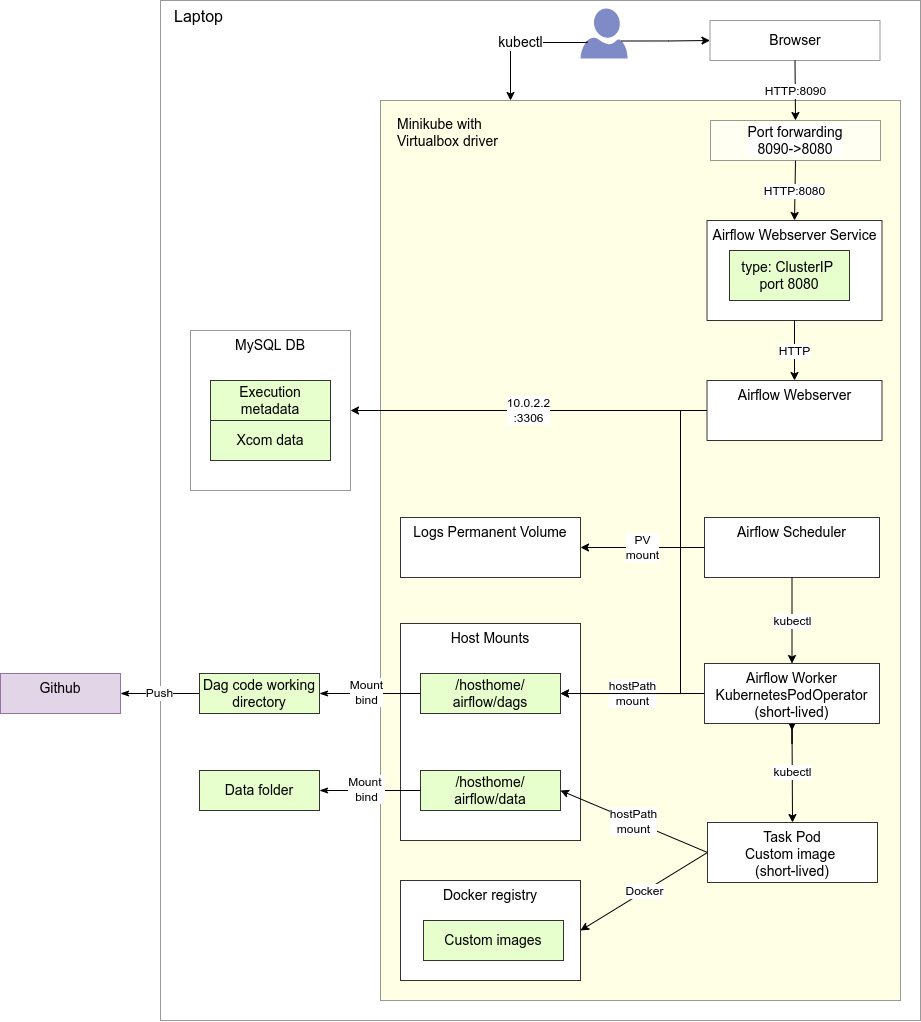

The diagram above was exported from draw.io. Its source (the exported page's mxGraphModel, read from the mxfile embedded in the PNG):
<mxGraphModel dx="2560" dy="1856" grid="1" gridSize="10" guides="1" tooltips="1" connect="1" arrows="1" fold="1" page="1" pageScale="1" pageWidth="1169" pageHeight="827" math="0" shadow="0">
  <root>
    <mxCell id="0" />
    <mxCell id="1" parent="0" />
    <mxCell id="qI9795dB_ikiP3LkmKNr-8" value="Laptop" style="rounded=0;whiteSpace=wrap;html=1;strokeColor=#333333;fillColor=#ffffff;strokeWidth=1;verticalAlign=top;fontSize=16;opacity=50;align=left;spacingLeft=12;" parent="1" vertex="1">
      <mxGeometry x="80" y="-380" width="760" height="1020" as="geometry" />
    </mxCell>
    <mxCell id="qI9795dB_ikiP3LkmKNr-9" value="Minikube with&lt;br&gt;Virtualbox driver" style="rounded=0;whiteSpace=wrap;html=1;strokeColor=#333333;strokeWidth=1;fillColor=#FFFFCC;fontSize=14;verticalAlign=top;opacity=50;align=left;spacingLeft=15;spacingTop=9;" parent="1" vertex="1">
      <mxGeometry x="300" y="-280" width="520" height="900" as="geometry" />
    </mxCell>
    <mxCell id="qI9795dB_ikiP3LkmKNr-2" value="" style="rounded=0;whiteSpace=wrap;html=1;opacity=0;" parent="1" vertex="1">
      <mxGeometry x="390" y="323" width="120" height="60" as="geometry" />
    </mxCell>
    <mxCell id="qI9795dB_ikiP3LkmKNr-5" value="" style="rounded=0;whiteSpace=wrap;html=1;opacity=0;" parent="1" vertex="1">
      <mxGeometry x="390" y="323" width="120" height="60" as="geometry" />
    </mxCell>
    <mxCell id="qI9795dB_ikiP3LkmKNr-7" value="" style="rounded=0;whiteSpace=wrap;html=1;strokeColor=#000000;opacity=0;" parent="1" vertex="1">
      <mxGeometry x="60" y="30" width="120" height="60" as="geometry" />
    </mxCell>
    <mxCell id="qI9795dB_ikiP3LkmKNr-28" value="10.0.2.2&lt;br style=&quot;font-size: 12px;&quot;&gt;:3306" style="edgeStyle=orthogonalEdgeStyle;rounded=0;orthogonalLoop=1;jettySize=auto;html=1;entryX=1;entryY=0.5;entryDx=0;entryDy=0;fontSize=12;exitX=0;exitY=0.5;exitDx=0;exitDy=0;" parent="1" source="KbH8fHzjplJT633BpQSp-1" target="qI9795dB_ikiP3LkmKNr-27" edge="1">
      <mxGeometry relative="1" as="geometry" />
    </mxCell>
    <mxCell id="qI9795dB_ikiP3LkmKNr-18" value="Browser" style="rounded=0;whiteSpace=wrap;html=1;labelBackgroundColor=#FFFFFF;strokeColor=#333333;strokeWidth=1;fillColor=#FFFFFF;fontSize=14;opacity=50;" parent="1" vertex="1">
      <mxGeometry x="629.5" y="-360" width="170" height="40" as="geometry" />
    </mxCell>
    <mxCell id="qI9795dB_ikiP3LkmKNr-27" value="MySQL DB" style="rounded=0;whiteSpace=wrap;html=1;labelBackgroundColor=#FFFFFF;strokeColor=#333333;strokeWidth=1;fillColor=#FFFFFF;fontSize=14;opacity=50;verticalAlign=top;" parent="1" vertex="1">
      <mxGeometry x="110" y="-50" width="160" height="160" as="geometry" />
    </mxCell>
    <mxCell id="qI9795dB_ikiP3LkmKNr-29" value="Host Mounts" style="rounded=0;whiteSpace=wrap;html=1;strokeColor=#333333;strokeWidth=1;fillColor=#ffffff;fontSize=14;verticalAlign=top;" parent="1" vertex="1">
      <mxGeometry x="320" y="243" width="180" height="217" as="geometry" />
    </mxCell>
    <mxCell id="qI9795dB_ikiP3LkmKNr-31" value="Data folder" style="rounded=0;whiteSpace=wrap;html=1;strokeColor=#333333;strokeWidth=1;fillColor=#E6FFCC;fontSize=14;labelBackgroundColor=#E6FFCC;" parent="1" vertex="1">
      <mxGeometry x="119" y="390" width="120" height="40" as="geometry" />
    </mxCell>
    <mxCell id="qI9795dB_ikiP3LkmKNr-32" value="/hosthome/&lt;br&gt;airflow/data" style="rounded=0;whiteSpace=wrap;html=1;strokeColor=#333333;strokeWidth=1;fillColor=#E6FFCC;fontSize=14;labelBackgroundColor=#E6FFCC;" parent="1" vertex="1">
      <mxGeometry x="340" y="390" width="140" height="40" as="geometry" />
    </mxCell>
    <mxCell id="qI9795dB_ikiP3LkmKNr-35" style="edgeStyle=orthogonalEdgeStyle;rounded=0;orthogonalLoop=1;jettySize=auto;html=1;exitX=0;exitY=0.5;exitDx=0;exitDy=0;entryX=1;entryY=0.5;entryDx=0;entryDy=0;fontSize=14;endArrow=classicThin;endFill=1;" parent="1" source="qI9795dB_ikiP3LkmKNr-33" edge="1">
      <mxGeometry relative="1" as="geometry">
        <mxPoint x="220" y="400" as="targetPoint" />
      </mxGeometry>
    </mxCell>
    <mxCell id="kAqQNJOQdbnC5wIId_yX-3" value="Mount bind" style="text;html=1;align=center;verticalAlign=middle;resizable=0;points=[];labelBackgroundColor=#ffffff;fontSize=12;" parent="qI9795dB_ikiP3LkmKNr-35" vertex="1" connectable="0">
      <mxGeometry x="0.1571" y="5" relative="1" as="geometry">
        <mxPoint x="11" y="-5" as="offset" />
      </mxGeometry>
    </mxCell>
    <mxCell id="qI9795dB_ikiP3LkmKNr-37" style="edgeStyle=orthogonalEdgeStyle;rounded=0;orthogonalLoop=1;jettySize=auto;html=1;fontSize=14;endArrow=classicThin;endFill=1;entryX=1;entryY=0.5;entryDx=0;entryDy=0;exitX=0;exitY=0.5;exitDx=0;exitDy=0;" parent="1" source="qI9795dB_ikiP3LkmKNr-32" target="qI9795dB_ikiP3LkmKNr-31" edge="1">
      <mxGeometry relative="1" as="geometry">
        <mxPoint x="210" y="483" as="sourcePoint" />
        <mxPoint x="250" y="343" as="targetPoint" />
      </mxGeometry>
    </mxCell>
    <mxCell id="kAqQNJOQdbnC5wIId_yX-5" value="Mount &lt;br&gt;bind" style="text;html=1;align=center;verticalAlign=middle;resizable=0;points=[];labelBackgroundColor=#ffffff;fontSize=12;" parent="qI9795dB_ikiP3LkmKNr-37" vertex="1" connectable="0">
      <mxGeometry x="-0.1714" y="-2" relative="1" as="geometry">
        <mxPoint x="-12" as="offset" />
      </mxGeometry>
    </mxCell>
    <mxCell id="qI9795dB_ikiP3LkmKNr-39" value="HTTP:8090" style="rounded=0;orthogonalLoop=1;jettySize=auto;html=1;exitX=0.5;exitY=1;exitDx=0;exitDy=0;fontSize=12;entryX=0.5;entryY=0;entryDx=0;entryDy=0;jumpStyle=none;" parent="1" source="qI9795dB_ikiP3LkmKNr-18" target="K0ZUXCH54klCwgEFuUvk-17" edge="1">
      <mxGeometry relative="1" as="geometry">
        <mxPoint x="712.3800000000001" y="-241" as="sourcePoint" />
        <mxPoint x="284" y="80" as="targetPoint" />
        <Array as="points">
          <mxPoint x="715" y="-260" />
        </Array>
      </mxGeometry>
    </mxCell>
    <mxCell id="kAqQNJOQdbnC5wIId_yX-17" value="Push" style="edgeStyle=none;rounded=0;orthogonalLoop=1;jettySize=auto;html=1;exitX=0;exitY=0.5;exitDx=0;exitDy=0;entryX=1;entryY=0.5;entryDx=0;entryDy=0;endArrow=classicThin;endFill=1;fontSize=12;" parent="1" source="kAqQNJOQdbnC5wIId_yX-8" target="kAqQNJOQdbnC5wIId_yX-16" edge="1">
      <mxGeometry relative="1" as="geometry" />
    </mxCell>
    <mxCell id="kAqQNJOQdbnC5wIId_yX-8" value="Dag code working directory" style="rounded=0;whiteSpace=wrap;html=1;strokeColor=#333333;strokeWidth=1;fillColor=#E6FFCC;fontSize=14;labelBackgroundColor=#E6FFCC;" parent="1" vertex="1">
      <mxGeometry x="119" y="293" width="120" height="40" as="geometry" />
    </mxCell>
    <mxCell id="kAqQNJOQdbnC5wIId_yX-9" value="/hosthome/&lt;br&gt;airflow/dags" style="rounded=0;whiteSpace=wrap;html=1;strokeColor=#333333;strokeWidth=1;fillColor=#E6FFCC;fontSize=14;labelBackgroundColor=#E6FFCC;" parent="1" vertex="1">
      <mxGeometry x="340" y="293" width="140" height="40" as="geometry" />
    </mxCell>
    <mxCell id="kAqQNJOQdbnC5wIId_yX-10" style="edgeStyle=orthogonalEdgeStyle;rounded=0;orthogonalLoop=1;jettySize=auto;html=1;fontSize=14;endArrow=classicThin;endFill=1;entryX=1;entryY=0.5;entryDx=0;entryDy=0;exitX=0;exitY=0.5;exitDx=0;exitDy=0;" parent="1" source="kAqQNJOQdbnC5wIId_yX-9" target="kAqQNJOQdbnC5wIId_yX-8" edge="1">
      <mxGeometry relative="1" as="geometry">
        <mxPoint x="210" y="543" as="sourcePoint" />
        <mxPoint x="250" y="403" as="targetPoint" />
      </mxGeometry>
    </mxCell>
    <mxCell id="kAqQNJOQdbnC5wIId_yX-11" value="Mount&lt;br&gt;bind" style="text;html=1;align=center;verticalAlign=middle;resizable=0;points=[];labelBackgroundColor=#ffffff;fontSize=12;" parent="kAqQNJOQdbnC5wIId_yX-10" vertex="1" connectable="0">
      <mxGeometry x="-0.1714" y="-2" relative="1" as="geometry">
        <mxPoint x="-12" as="offset" />
      </mxGeometry>
    </mxCell>
    <mxCell id="kAqQNJOQdbnC5wIId_yX-13" value="hostPath&lt;br&gt;mount" style="rounded=0;orthogonalLoop=1;jettySize=auto;html=1;exitX=0;exitY=0.5;exitDx=0;exitDy=0;entryX=1;entryY=0.5;entryDx=0;entryDy=0;fontSize=12;" parent="1" source="K0ZUXCH54klCwgEFuUvk-3" target="kAqQNJOQdbnC5wIId_yX-9" edge="1">
      <mxGeometry relative="1" as="geometry">
        <mxPoint x="620" y="420" as="sourcePoint" />
        <mxPoint x="490" y="470" as="targetPoint" />
      </mxGeometry>
    </mxCell>
    <mxCell id="kAqQNJOQdbnC5wIId_yX-16" value="Github" style="rounded=0;whiteSpace=wrap;html=1;strokeColor=#9673a6;strokeWidth=1;fillColor=#e1d5e7;fontSize=14;verticalAlign=top;" parent="1" vertex="1">
      <mxGeometry x="-80" y="293" width="120" height="40" as="geometry" />
    </mxCell>
    <mxCell id="khVc3MVUPJsMNLfv0kyo-1" value="" style="aspect=fixed;pointerEvents=1;shadow=0;dashed=0;html=1;strokeColor=none;labelPosition=center;verticalLabelPosition=bottom;verticalAlign=top;align=center;fillColor=#00188D;shape=mxgraph.azure.user;fontSize=12;opacity=50;" parent="1" vertex="1">
      <mxGeometry x="500" y="-372" width="47" height="50" as="geometry" />
    </mxCell>
    <mxCell id="khVc3MVUPJsMNLfv0kyo-2" value="kubectl" style="edgeStyle=orthogonalEdgeStyle;rounded=0;orthogonalLoop=1;jettySize=auto;html=1;fontSize=14;exitX=0.14;exitY=0.65;exitDx=0;exitDy=0;exitPerimeter=0;entryX=0.25;entryY=0;entryDx=0;entryDy=0;" parent="1" source="khVc3MVUPJsMNLfv0kyo-1" target="qI9795dB_ikiP3LkmKNr-9" edge="1">
      <mxGeometry relative="1" as="geometry">
        <mxPoint x="158" y="-90" as="sourcePoint" />
        <mxPoint x="160" y="-70" as="targetPoint" />
        <Array as="points">
          <mxPoint x="430" y="-338" />
        </Array>
      </mxGeometry>
    </mxCell>
    <mxCell id="dBjbe-iBq839a2bUaJ9o-1" value="" style="edgeStyle=orthogonalEdgeStyle;rounded=0;orthogonalLoop=1;jettySize=auto;html=1;fontSize=12;entryX=0;entryY=0.5;entryDx=0;entryDy=0;exitX=0.87;exitY=0.65;exitDx=0;exitDy=0;exitPerimeter=0;" parent="1" source="khVc3MVUPJsMNLfv0kyo-1" target="qI9795dB_ikiP3LkmKNr-18" edge="1">
      <mxGeometry x="-0.4549" relative="1" as="geometry">
        <mxPoint x="861" y="-190" as="sourcePoint" />
        <mxPoint x="841.9099999999999" y="157.79999999999995" as="targetPoint" />
        <mxPoint as="offset" />
      </mxGeometry>
    </mxCell>
    <mxCell id="0_SCAg2X0PyTgbkeFt21-1" value="Docker registry" style="rounded=0;whiteSpace=wrap;html=1;strokeColor=#333333;strokeWidth=1;fillColor=#ffffff;fontSize=14;verticalAlign=top;" parent="1" vertex="1">
      <mxGeometry x="320" y="500" width="180" height="100" as="geometry" />
    </mxCell>
    <mxCell id="KbH8fHzjplJT633BpQSp-1" value="Airflow Webserver" style="rounded=0;whiteSpace=wrap;html=1;strokeColor=#333333;strokeWidth=1;fillColor=#ffffff;fontSize=14;verticalAlign=top;" parent="1" vertex="1">
      <mxGeometry x="626.5" width="175" height="60" as="geometry" />
    </mxCell>
    <mxCell id="KbH8fHzjplJT633BpQSp-3" value="Airflow Webserver Service" style="rounded=0;whiteSpace=wrap;html=1;strokeColor=#333333;strokeWidth=1;fillColor=#ffffff;fontSize=14;verticalAlign=top;" parent="1" vertex="1">
      <mxGeometry x="626.5" y="-160" width="175" height="100" as="geometry" />
    </mxCell>
    <mxCell id="KbH8fHzjplJT633BpQSp-4" value="type: ClusterIP&amp;nbsp;&lt;br&gt;port 8080" style="rounded=0;whiteSpace=wrap;html=1;strokeColor=#333333;strokeWidth=1;fillColor=#E6FFCC;fontSize=14;labelBackgroundColor=#E6FFCC;" parent="1" vertex="1">
      <mxGeometry x="649" y="-130" width="120" height="50" as="geometry" />
    </mxCell>
    <mxCell id="KbH8fHzjplJT633BpQSp-8" value="HTTP" style="rounded=0;orthogonalLoop=1;jettySize=auto;html=1;fontSize=12;entryX=0.5;entryY=0;entryDx=0;entryDy=0;exitX=0.5;exitY=1;exitDx=0;exitDy=0;" parent="1" source="KbH8fHzjplJT633BpQSp-3" target="KbH8fHzjplJT633BpQSp-1" edge="1">
      <mxGeometry relative="1" as="geometry">
        <mxPoint x="667.75" y="-70" as="sourcePoint" />
        <mxPoint x="663.075" y="-10" as="targetPoint" />
      </mxGeometry>
    </mxCell>
    <mxCell id="K0ZUXCH54klCwgEFuUvk-1" value="Logs Permanent Volume" style="rounded=0;whiteSpace=wrap;html=1;strokeColor=#333333;strokeWidth=1;fillColor=#ffffff;fontSize=14;verticalAlign=top;" vertex="1" parent="1">
      <mxGeometry x="320" y="137" width="180" height="60" as="geometry" />
    </mxCell>
    <mxCell id="K0ZUXCH54klCwgEFuUvk-2" value="Airflow Scheduler" style="rounded=0;whiteSpace=wrap;html=1;strokeColor=#333333;strokeWidth=1;fillColor=#ffffff;fontSize=14;verticalAlign=top;" vertex="1" parent="1">
      <mxGeometry x="624" y="137" width="175" height="60" as="geometry" />
    </mxCell>
    <mxCell id="K0ZUXCH54klCwgEFuUvk-12" style="edgeStyle=orthogonalEdgeStyle;rounded=0;jumpStyle=none;orthogonalLoop=1;jettySize=auto;html=1;fontSize=12;strokeColor=default;" edge="1" parent="1" source="K0ZUXCH54klCwgEFuUvk-3">
      <mxGeometry relative="1" as="geometry">
        <mxPoint x="711.5" y="350" as="targetPoint" />
      </mxGeometry>
    </mxCell>
    <mxCell id="K0ZUXCH54klCwgEFuUvk-3" value="Airflow Worker&lt;br&gt;KubernetesPodOperator&lt;br&gt;(short-lived)" style="rounded=0;whiteSpace=wrap;html=1;strokeColor=#333333;strokeWidth=1;fillColor=#ffffff;fontSize=14;verticalAlign=top;" vertex="1" parent="1">
      <mxGeometry x="624" y="283" width="175" height="60" as="geometry" />
    </mxCell>
    <mxCell id="K0ZUXCH54klCwgEFuUvk-6" value="hostPath&lt;br&gt;mount" style="rounded=0;orthogonalLoop=1;jettySize=auto;html=1;entryX=1;entryY=0.5;entryDx=0;entryDy=0;fontSize=12;exitX=0;exitY=0.5;exitDx=0;exitDy=0;" edge="1" parent="1" source="K0ZUXCH54klCwgEFuUvk-7" target="qI9795dB_ikiP3LkmKNr-32">
      <mxGeometry relative="1" as="geometry">
        <mxPoint x="590" y="500" as="sourcePoint" />
        <mxPoint x="490" y="323" as="targetPoint" />
      </mxGeometry>
    </mxCell>
    <mxCell id="K0ZUXCH54klCwgEFuUvk-7" value="Task Pod&lt;br&gt;Custom image&amp;nbsp;&lt;br&gt;(short-lived)" style="rounded=0;whiteSpace=wrap;html=1;strokeColor=#333333;strokeWidth=1;fillColor=#ffffff;fontSize=14;verticalAlign=top;" vertex="1" parent="1">
      <mxGeometry x="627" y="442" width="170" height="60" as="geometry" />
    </mxCell>
    <mxCell id="K0ZUXCH54klCwgEFuUvk-8" value="kubectl" style="rounded=0;orthogonalLoop=1;jettySize=auto;html=1;fontSize=12;strokeColor=default;jumpStyle=none;exitX=0.5;exitY=1;exitDx=0;exitDy=0;entryX=0.5;entryY=0;entryDx=0;entryDy=0;" edge="1" parent="1" source="K0ZUXCH54klCwgEFuUvk-3" target="K0ZUXCH54klCwgEFuUvk-7">
      <mxGeometry relative="1" as="geometry">
        <mxPoint x="711" y="360" as="sourcePoint" />
        <mxPoint x="714" y="450" as="targetPoint" />
      </mxGeometry>
    </mxCell>
    <mxCell id="K0ZUXCH54klCwgEFuUvk-9" value="Custom images" style="rounded=0;whiteSpace=wrap;html=1;strokeColor=#333333;strokeWidth=1;fillColor=#E6FFCC;fontSize=14;labelBackgroundColor=#E6FFCC;" vertex="1" parent="1">
      <mxGeometry x="343" y="540" width="140" height="40" as="geometry" />
    </mxCell>
    <mxCell id="K0ZUXCH54klCwgEFuUvk-10" value="Docker" style="rounded=0;orthogonalLoop=1;jettySize=auto;html=1;exitX=0;exitY=0.5;exitDx=0;exitDy=0;entryX=1;entryY=0.5;entryDx=0;entryDy=0;fontSize=12;strokeColor=default;" edge="1" parent="1" source="K0ZUXCH54klCwgEFuUvk-7" target="0_SCAg2X0PyTgbkeFt21-1">
      <mxGeometry relative="1" as="geometry">
        <mxPoint x="687" y="450" as="sourcePoint" />
        <mxPoint x="687" y="530" as="targetPoint" />
      </mxGeometry>
    </mxCell>
    <mxCell id="K0ZUXCH54klCwgEFuUvk-11" value="kubectl" style="edgeStyle=orthogonalEdgeStyle;rounded=0;orthogonalLoop=1;jettySize=auto;html=1;exitX=0.5;exitY=1;exitDx=0;exitDy=0;fontSize=12;strokeColor=default;entryX=0.5;entryY=0;entryDx=0;entryDy=0;" edge="1" parent="1" source="K0ZUXCH54klCwgEFuUvk-2" target="K0ZUXCH54klCwgEFuUvk-3">
      <mxGeometry relative="1" as="geometry">
        <mxPoint x="721.5" y="310" as="sourcePoint" />
        <mxPoint x="711" y="230" as="targetPoint" />
      </mxGeometry>
    </mxCell>
    <mxCell id="K0ZUXCH54klCwgEFuUvk-13" value="&lt;font face=&quot;helvetica&quot;&gt;PV&lt;br&gt;mount&lt;/font&gt;" style="rounded=0;orthogonalLoop=1;jettySize=auto;html=1;exitX=0;exitY=0.5;exitDx=0;exitDy=0;entryX=1;entryY=0.5;entryDx=0;entryDy=0;fontSize=12;" edge="1" parent="1" source="K0ZUXCH54klCwgEFuUvk-2" target="K0ZUXCH54klCwgEFuUvk-1">
      <mxGeometry relative="1" as="geometry">
        <mxPoint x="634" y="323" as="sourcePoint" />
        <mxPoint x="490" y="323" as="targetPoint" />
      </mxGeometry>
    </mxCell>
    <mxCell id="K0ZUXCH54klCwgEFuUvk-15" value="" style="rounded=0;orthogonalLoop=1;jettySize=auto;html=1;exitX=0;exitY=0.5;exitDx=0;exitDy=0;fontSize=12;edgeStyle=orthogonalEdgeStyle;entryX=1;entryY=0.5;entryDx=0;entryDy=0;" edge="1" parent="1" source="KbH8fHzjplJT633BpQSp-1" target="kAqQNJOQdbnC5wIId_yX-9">
      <mxGeometry relative="1" as="geometry">
        <mxPoint x="634" y="177" as="sourcePoint" />
        <mxPoint x="490" y="323" as="targetPoint" />
        <Array as="points">
          <mxPoint x="600" y="30" />
          <mxPoint x="600" y="313" />
        </Array>
      </mxGeometry>
    </mxCell>
    <mxCell id="K0ZUXCH54klCwgEFuUvk-17" value="Port forwarding&lt;br&gt;8090-&amp;gt;8080" style="rounded=0;whiteSpace=wrap;html=1;labelBackgroundColor=#FFFFFF;strokeColor=#333333;strokeWidth=1;fillColor=#FFFFFF;fontSize=14;opacity=50;" vertex="1" parent="1">
      <mxGeometry x="630" y="-260" width="170" height="40" as="geometry" />
    </mxCell>
    <mxCell id="K0ZUXCH54klCwgEFuUvk-18" value="HTTP:8080" style="rounded=0;orthogonalLoop=1;jettySize=auto;html=1;exitX=0.5;exitY=1;exitDx=0;exitDy=0;fontSize=12;entryX=0.5;entryY=0;entryDx=0;entryDy=0;jumpStyle=none;" edge="1" parent="1" source="K0ZUXCH54klCwgEFuUvk-17" target="KbH8fHzjplJT633BpQSp-3">
      <mxGeometry relative="1" as="geometry">
        <mxPoint x="721.5" y="-220" as="sourcePoint" />
        <mxPoint x="725" y="-160" as="targetPoint" />
        <Array as="points" />
      </mxGeometry>
    </mxCell>
    <mxCell id="K0ZUXCH54klCwgEFuUvk-19" value="Execution metadata" style="rounded=0;whiteSpace=wrap;html=1;strokeColor=#333333;strokeWidth=1;fillColor=#E6FFCC;fontSize=14;labelBackgroundColor=#E6FFCC;" vertex="1" parent="1">
      <mxGeometry x="130" width="120" height="40" as="geometry" />
    </mxCell>
    <mxCell id="K0ZUXCH54klCwgEFuUvk-20" value="Xcom data" style="rounded=0;whiteSpace=wrap;html=1;strokeColor=#333333;strokeWidth=1;fillColor=#E6FFCC;fontSize=14;labelBackgroundColor=#E6FFCC;" vertex="1" parent="1">
      <mxGeometry x="130" y="40" width="120" height="40" as="geometry" />
    </mxCell>
  </root>
</mxGraphModel>